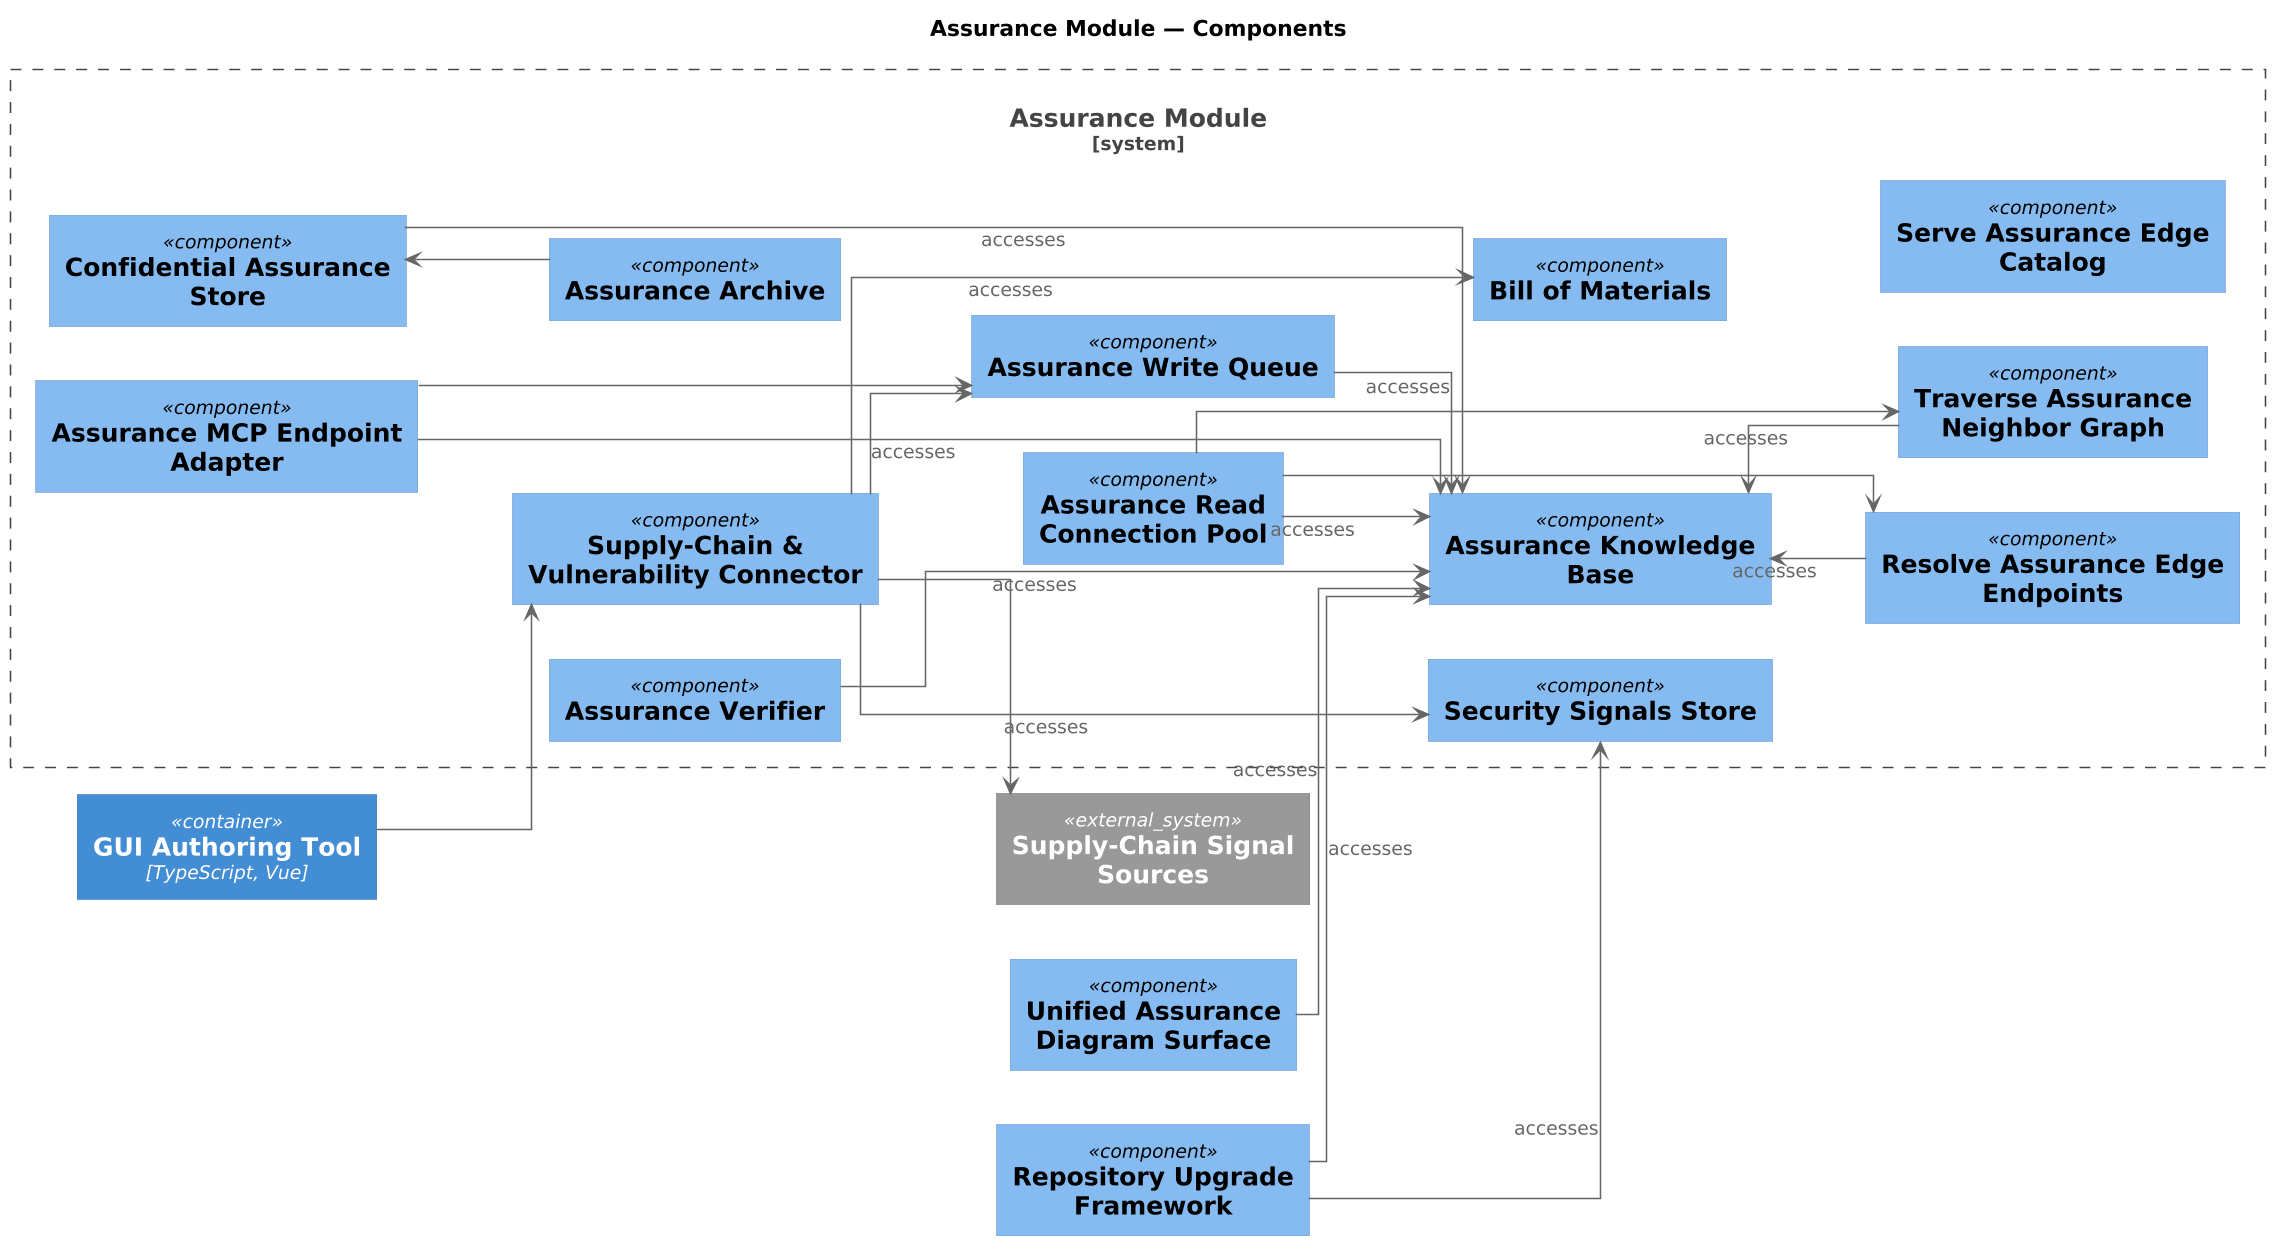

The diagram above was rendered by PlantUML. Its source (embedded in the PNG):
@startuml
skinparamlocked dpi 150
!include <C4/C4_Component>
left to right direction
skinparam shadowing false
skinparam linetype ortho
skinparam defaultTextAlignment center
skinparam wrapWidth 240
skinparam maxMessageSize 240

title Assurance Module — Components

System_Boundary(GRP_rW_2nX, "Assurance Module") {
  Component(APP_m_U5S1, "Assurance MCP Endpoint Adapter", "")
  Component(APP_E0fzqZ, "Confidential Assurance Store", "")
  Component(APP_GnsLC8, "Assurance Archive", "")
  Component(APP_XFD85E, "Assurance Verifier", "")
  Component(APP_e2zPs6, "Supply-Chain & Vulnerability Connector", "")
  Component(APP_uTC8zx, "Assurance Write Queue", "")
  Component(APP_XWVKAX, "Assurance Read Connection Pool", "")
  Component(DOB_ApaPcg, "Assurance Knowledge Base", "")
  Component(DOB_dRnK_o, "Bill of Materials", "")
  Component(DOB_p04R7k, "Security Signals Store", "")
  Component(FNC_EhfOy5, "Resolve Assurance Edge Endpoints", "")
  Component(FNC_wHsa2g, "Traverse Assurance Neighbor Graph", "")
  Component(FNC_xBRahY, "Serve Assurance Edge Catalog", "")
  APP_m_U5S1 -[hidden]right- APP_E0fzqZ
  APP_E0fzqZ -[hidden]right- APP_GnsLC8
  APP_GnsLC8 -[hidden]right- APP_XFD85E
  APP_XFD85E -[hidden]right- APP_e2zPs6
  APP_e2zPs6 -[hidden]right- APP_uTC8zx
  APP_uTC8zx -[hidden]right- APP_XWVKAX
  APP_XWVKAX -[hidden]right- DOB_ApaPcg
  DOB_ApaPcg -[hidden]right- DOB_dRnK_o
  DOB_dRnK_o -[hidden]right- DOB_p04R7k
  DOB_p04R7k -[hidden]right- FNC_EhfOy5
  FNC_EhfOy5 -[hidden]right- FNC_wHsa2g
  FNC_wHsa2g -[hidden]right- FNC_xBRahY

}

Container(APP_lmO0mp, "GUI Authoring Tool", "TypeScript, Vue")
System_Ext(APP_JqIBPJ, "Supply-Chain Signal Sources")
Component(APP_KqDjXG, "Unified Assurance Diagram Surface", "")
Component(APP_OZbaBh, "Repository Upgrade Framework", "")

APP_m_U5S1 --> DOB_ApaPcg : accesses
APP_GnsLC8 --> APP_E0fzqZ
APP_E0fzqZ --> DOB_ApaPcg : accesses
APP_XFD85E --> DOB_ApaPcg : accesses
APP_e2zPs6 --> DOB_dRnK_o : accesses
APP_e2zPs6 --> DOB_p04R7k : accesses
APP_e2zPs6 --> APP_JqIBPJ
APP_m_U5S1 --> APP_uTC8zx
APP_e2zPs6 --> APP_uTC8zx
APP_uTC8zx --> DOB_ApaPcg : accesses
APP_XWVKAX --> DOB_ApaPcg : accesses
APP_XWVKAX --> FNC_EhfOy5
APP_XWVKAX --> FNC_wHsa2g
APP_KqDjXG --> DOB_ApaPcg : accesses
APP_OZbaBh --> DOB_ApaPcg : accesses
APP_OZbaBh --> DOB_p04R7k : accesses
FNC_EhfOy5 --> DOB_ApaPcg : accesses
FNC_wHsa2g --> DOB_ApaPcg : accesses
APP_lmO0mp --> APP_e2zPs6

APP_lmO0mp -[hidden]right- APP_JqIBPJ
APP_JqIBPJ -[hidden]right- APP_KqDjXG
APP_KqDjXG -[hidden]right- APP_OZbaBh

@enduml